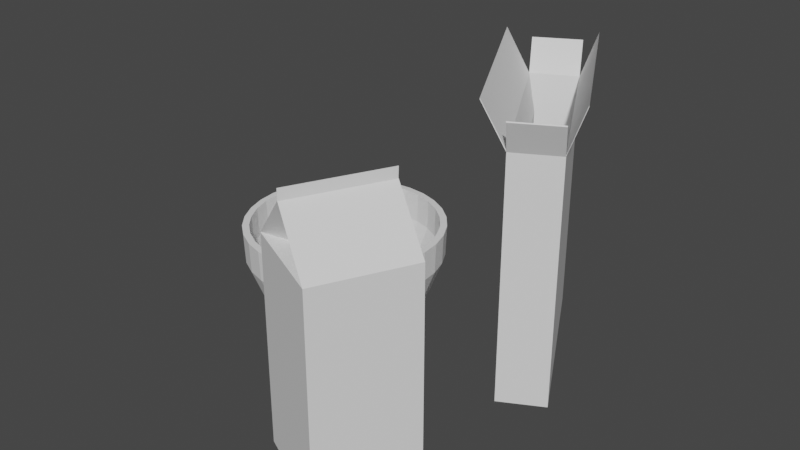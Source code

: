 # Source: breakfast.blend  (saved by Blender 2.81.16; exported with 4.5.12 LTS)
import bpy
from mathutils import Matrix  # noqa: F401  (used for matrix-valued properties, if any)

bpy.ops.wm.read_factory_settings(use_empty=True)
scene = bpy.context.scene
scene.name = 'Scene'

# ---- collections
col_breakfast = bpy.data.collections.new('breakfast'); scene.collection.children.link(col_breakfast)

# ---- world
world_world = bpy.data.worlds.new('World'); scene.world = world_world
world_world.use_nodes = True; world_world.node_tree.nodes.clear()
_N = world_world.node_tree.nodes; _L = world_world.node_tree.links
n0 = _N.new('ShaderNodeOutputWorld'); n0.name = 'World Output'; n0.location = (300, 300)
n1 = _N.new('ShaderNodeBackground'); n1.name = 'Background'; n1.location = (10, 300)
n1.inputs[0].default_value = (0.05088, 0.05088, 0.05088, 1.0)
_L.new(n1.outputs[0], n0.inputs[0])
n0.is_active_output = True
world_world.color = (0.05088, 0.05088, 0.05088)
world_world.use_sun_shadow = False
world_world.sun_shadow_jitter_overblur = 0.0

# ---- meshes
me_cylinder_009 = bpy.data.meshes.new('Cylinder.009')
me_cylinder_009.from_pydata([(4.11e-08, 0.4396, -1.0), (-1.914e-09, 1.025, 0.2738), (0.08576, 0.4312, -1.0), (0.2, 1.006, 0.2738), (0.1682, 0.4061, -1.0), (0.3924, 0.9473, 0.2738), (0.2442, 0.3655, -1.0), (0.5697, 0.8526, 0.2738), (0.3108, 0.3108, -1.0), (0.725, 0.725, 0.2738), (0.3655, 0.2442, -1.0), (0.8526, 0.5697, 0.2738), (0.4061, 0.1682, -1.0), (0.9473, 0.3924, 0.2738), (0.4312, 0.08576, -1.0), (1.006, 0.2, 0.2738), (0.4396, 2.127e-07, -1.0), (1.025, 6.947e-08, 0.2738), (0.4312, -0.08576, -1.0), (1.006, -0.2, 0.2738), (0.4061, -0.1682, -1.0), (0.9473, -0.3924, 0.2738), (0.3655, -0.2442, -1.0), (0.8526, -0.5697, 0.2738), (0.3108, -0.3108, -1.0), (0.725, -0.725, 0.2738), (0.2442, -0.3655, -1.0), (0.5697, -0.8526, 0.2738), (0.1682, -0.4061, -1.0), (0.3924, -0.9473, 0.2738), (0.08576, -0.4312, -1.0), (0.2, -1.006, 0.2738), (-1.021e-07, -0.4396, -1.0), (-3.36e-07, -1.025, 0.2738), (-0.08576, -0.4312, -1.0), (-0.2, -1.006, 0.2738), (-0.1682, -0.4061, -1.0), (-0.3924, -0.9473, 0.2738), (-0.2442, -0.3655, -1.0), (-0.5697, -0.8526, 0.2738), (-0.3108, -0.3108, -1.0), (-0.725, -0.725, 0.2738), (-0.3655, -0.2442, -1.0), (-0.8526, -0.5697, 0.2738), (-0.4061, -0.1682, -1.0), (-0.9473, -0.3924, 0.2738), (-0.4312, -0.08576, -1.0), (-1.006, -0.2, 0.2738), (-0.4396, 6.04e-07, -1.0), (-1.025, 9.822e-07, 0.2738), (-0.4312, 0.08576, -1.0), (-1.006, 0.2, 0.2738), (-0.4061, 0.1682, -1.0), (-0.9473, 0.3924, 0.2738), (-0.3655, 0.2442, -1.0), (-0.8526, 0.5697, 0.2738), (-0.3108, 0.3108, -1.0), (-0.725, 0.725, 0.2738), (-0.2442, 0.3655, -1.0), (-0.5697, 0.8526, 0.2738), (-0.1682, 0.4061, -1.0), (-0.3924, 0.9473, 0.2738), (-0.08576, 0.4312, -1.0), (-0.2, 1.006, 0.2738), (2.415e-09, 0.8909, -0.3631), (0.1738, 0.8738, -0.3631), (0.3409, 0.8231, -0.3631), (0.4949, 0.7407, -0.3631), (0.6299, 0.6299, -0.3631), (0.7407, 0.4949, -0.3631), (0.8231, 0.3409, -0.3631), (0.8738, 0.1738, -0.3631), (0.8909, 1.013e-07, -0.3631), (0.8738, -0.1738, -0.3631), (0.8231, -0.3409, -0.3631), (0.7407, -0.4949, -0.3631), (0.6299, -0.6299, -0.3631), (0.4949, -0.7407, -0.3631), (0.3409, -0.8231, -0.3631), (0.1738, -0.8738, -0.3631), (-2.879e-07, -0.8909, -0.3631), (-0.1738, -0.8738, -0.3631), (-0.3409, -0.8231, -0.3631), (-0.4949, -0.7407, -0.3631), (-0.6299, -0.6299, -0.3631), (-0.7407, -0.4949, -0.3631), (-0.8231, -0.3409, -0.3631), (-0.8738, -0.1738, -0.3631), (-0.8909, 8.943e-07, -0.3631), (-0.8738, 0.1738, -0.3631), (-0.8231, 0.3409, -0.3631), (-0.7407, 0.4949, -0.3631), (-0.6299, 0.6299, -0.3631), (-0.4949, 0.7407, -0.3631), (-0.3409, 0.8231, -0.3631), (-0.1738, 0.8738, -0.3631), (-4.759e-09, 1.014, -0.04465), (0.1978, 0.9942, -0.04465), (0.3879, 0.9365, -0.04465), (0.5632, 0.8429, -0.04465), (0.7168, 0.7168, -0.04465), (0.8429, 0.5632, -0.04465), (0.9365, 0.3879, -0.04465), (0.9942, 0.1978, -0.04465), (1.014, 7.18e-08, -0.04465), (0.9942, -0.1978, -0.04465), (0.9365, -0.3879, -0.04465), (0.8429, -0.5632, -0.04465), (0.7168, -0.7168, -0.04465), (0.5632, -0.8429, -0.04465), (0.3879, -0.9365, -0.04465), (0.1978, -0.9942, -0.04465), (-3.351e-07, -1.014, -0.04465), (-0.1978, -0.9942, -0.04465), (-0.3879, -0.9365, -0.04465), (-0.5632, -0.8429, -0.04465), (-0.7168, -0.7168, -0.04465), (-0.8429, -0.5632, -0.04465), (-0.9366, -0.3879, -0.04465), (-0.9942, -0.1978, -0.04465), (-1.014, 9.741e-07, -0.04465), (-0.9942, 0.1978, -0.04465), (-0.9365, 0.3879, -0.04465), (-0.8429, 0.5632, -0.04465), (-0.7168, 0.7168, -0.04465), (-0.5632, 0.8429, -0.04465), (-0.3879, 0.9366, -0.04465), (-0.1978, 0.9942, -0.04465), (0.1489, 0.7486, -0.6815), (0.2921, 0.7051, -0.6815), (0.424, 0.6346, -0.6815), (0.5397, 0.5397, -0.6815), (0.6346, 0.424, -0.6815), (0.7051, 0.2921, -0.6815), (0.7486, 0.1489, -0.6815), (0.7632, 1.335e-07, -0.6815), (0.7486, -0.1489, -0.6815), (0.7051, -0.2921, -0.6815), (0.6346, -0.424, -0.6815), (0.5397, -0.5397, -0.6815), (0.424, -0.6346, -0.6815), (0.2921, -0.7051, -0.6815), (0.1489, -0.7486, -0.6815), (-2.315e-07, -0.7632, -0.6815), (-0.1489, -0.7486, -0.6815), (-0.2921, -0.7051, -0.6815), (-0.424, -0.6346, -0.6815), (-0.5397, -0.5397, -0.6815), (-0.6346, -0.424, -0.6815), (-0.7051, -0.2921, -0.6815), (-0.7486, -0.1489, -0.6815), (-0.7632, 8.129e-07, -0.6815), (-0.7486, 0.1489, -0.6815), (-0.7051, 0.2921, -0.6815), (-0.6346, 0.424, -0.6815), (-0.5397, 0.5397, -0.6815), (-0.424, 0.6346, -0.6815), (-0.2921, 0.7051, -0.6815), (-0.1489, 0.7486, -0.6815), (1.718e-08, 0.7632, -0.6815)], [], [(96, 1, 3, 97), (97, 3, 5, 98), (98, 5, 7, 99), (99, 7, 9, 100), (100, 9, 11, 101), (101, 11, 13, 102), (102, 13, 15, 103), (103, 15, 17, 104), (104, 17, 19, 105), (105, 19, 21, 106), (106, 21, 23, 107), (107, 23, 25, 108), (108, 25, 27, 109), (109, 27, 29, 110), (110, 29, 31, 111), (111, 31, 33, 112), (112, 33, 35, 113), (113, 35, 37, 114), (114, 37, 39, 115), (115, 39, 41, 116), (116, 41, 43, 117), (117, 43, 45, 118), (118, 45, 47, 119), (119, 47, 49, 120), (120, 49, 51, 121), (121, 51, 53, 122), (122, 53, 55, 123), (123, 55, 57, 124), (124, 57, 59, 125), (125, 59, 61, 126), (126, 61, 63, 127), (127, 63, 1, 96), (0, 2, 4, 6, 8, 10, 12, 14, 16, 18, 20, 22, 24, 26, 28, 30, 32, 34, 36, 38, 40, 42, 44, 46, 48, 50, 52, 54, 56, 58, 60, 62), (158, 95, 64, 159), (157, 94, 95, 158), (156, 93, 94, 157), (155, 92, 93, 156), (154, 91, 92, 155), (153, 90, 91, 154), (152, 89, 90, 153), (151, 88, 89, 152), (150, 87, 88, 151), (149, 86, 87, 150), (148, 85, 86, 149), (147, 84, 85, 148), (146, 83, 84, 147), (145, 82, 83, 146), (144, 81, 82, 145), (143, 80, 81, 144), (142, 79, 80, 143), (141, 78, 79, 142), (140, 77, 78, 141), (139, 76, 77, 140), (138, 75, 76, 139), (137, 74, 75, 138), (136, 73, 74, 137), (135, 72, 73, 136), (134, 71, 72, 135), (133, 70, 71, 134), (132, 69, 70, 133), (131, 68, 69, 132), (130, 67, 68, 131), (129, 66, 67, 130), (128, 65, 66, 129), (159, 64, 65, 128), (95, 127, 96, 64), (94, 126, 127, 95), (93, 125, 126, 94), (92, 124, 125, 93), (91, 123, 124, 92), (90, 122, 123, 91), (89, 121, 122, 90), (88, 120, 121, 89), (87, 119, 120, 88), (86, 118, 119, 87), (85, 117, 118, 86), (84, 116, 117, 85), (83, 115, 116, 84), (82, 114, 115, 83), (81, 113, 114, 82), (80, 112, 113, 81), (79, 111, 112, 80), (78, 110, 111, 79), (77, 109, 110, 78), (76, 108, 109, 77), (75, 107, 108, 76), (74, 106, 107, 75), (73, 105, 106, 74), (72, 104, 105, 73), (71, 103, 104, 72), (70, 102, 103, 71), (69, 101, 102, 70), (68, 100, 101, 69), (67, 99, 100, 68), (66, 98, 99, 67), (65, 97, 98, 66), (64, 96, 97, 65), (0, 159, 128, 2), (2, 128, 129, 4), (4, 129, 130, 6), (6, 130, 131, 8), (8, 131, 132, 10), (10, 132, 133, 12), (12, 133, 134, 14), (14, 134, 135, 16), (16, 135, 136, 18), (18, 136, 137, 20), (20, 137, 138, 22), (22, 138, 139, 24), (24, 139, 140, 26), (26, 140, 141, 28), (28, 141, 142, 30), (30, 142, 143, 32), (32, 143, 144, 34), (34, 144, 145, 36), (36, 145, 146, 38), (38, 146, 147, 40), (40, 147, 148, 42), (42, 148, 149, 44), (44, 149, 150, 46), (46, 150, 151, 48), (48, 151, 152, 50), (50, 152, 153, 52), (52, 153, 154, 54), (54, 154, 155, 56), (56, 155, 156, 58), (58, 156, 157, 60), (60, 157, 158, 62), (62, 158, 159, 0)])
_uv = me_cylinder_009.uv_layers.new(name='UVMap')
_uv.uv.foreach_set('vector', [1.0, 0.875, 1.0, 1.0, 0.9688, 1.0, 0.9688, 0.875, 0.9688, 0.875, 0.9688, 1.0, 0.9375, 1.0, 0.9375, 0.875, 0.9375, 0.875, 0.9375, 1.0, 0.9062, 1.0, 0.9062, 0.875, 0.9062, 0.875, 0.9062, 1.0, 0.875, 1.0, 0.875, 0.875, 0.875, 0.875, 0.875, 1.0, 0.8438, 1.0, 0.8438, 0.875, 0.8438, 0.875, 0.8438, 1.0, 0.8125, 1.0, 0.8125, 0.875, 0.8125, 0.875, 0.8125, 1.0, 0.7812, 1.0, 0.7812, 0.875, 0.7812, 0.875, 0.7812, 1.0, 0.75, 1.0, 0.75, 0.875, 0.75, 0.875, 0.75, 1.0, 0.7188, 1.0, 0.7187, 0.875, 0.7187, 0.875, 0.7188, 1.0, 0.6875, 1.0, 0.6875, 0.875, 0.6875, 0.875, 0.6875, 1.0, 0.6562, 1.0, 0.6563, 0.875, 0.6563, 0.875, 0.6562, 1.0, 0.625, 1.0, 0.625, 0.875, 0.625, 0.875, 0.625, 1.0, 0.5938, 1.0, 0.5938, 0.875, 0.5938, 0.875, 0.5938, 1.0, 0.5625, 1.0, 0.5625, 0.875, 0.5625, 0.875, 0.5625, 1.0, 0.5312, 1.0, 0.5312, 0.875, 0.5312, 0.875, 0.5312, 1.0, 0.5, 1.0, 0.5, 0.875, 0.5, 0.875, 0.5, 1.0, 0.4688, 1.0, 0.4688, 0.875, 0.4688, 0.875, 0.4688, 1.0, 0.4375, 1.0, 0.4375, 0.875, 0.4375, 0.875, 0.4375, 1.0, 0.4062, 1.0, 0.4062, 0.875, 0.4062, 0.875, 0.4062, 1.0, 0.375, 1.0, 0.375, 0.875, 0.375, 0.875, 0.375, 1.0, 0.3438, 1.0, 0.3438, 0.875, 0.3438, 0.875, 0.3438, 1.0, 0.3125, 1.0, 0.3125, 0.875, 0.3125, 0.875, 0.3125, 1.0, 0.2812, 1.0, 0.2812, 0.875, 0.2812, 0.875, 0.2812, 1.0, 0.25, 1.0, 0.25, 0.875, 0.25, 0.875, 0.25, 1.0, 0.2188, 1.0, 0.2188, 0.875, 0.2188, 0.875, 0.2188, 1.0, 0.1875, 1.0, 0.1875, 0.875, 0.1875, 0.875, 0.1875, 1.0, 0.1562, 1.0, 0.1562, 0.875, 0.1562, 0.875, 0.1562, 1.0, 0.125, 1.0, 0.125, 0.875, 0.125, 0.875, 0.125, 1.0, 0.09375, 1.0, 0.09375, 0.875, 0.09375, 0.875, 0.09375, 1.0, 0.0625, 1.0, 0.0625, 0.875, 0.0625, 0.875, 0.0625, 1.0, 0.03125, 1.0, 0.03125, 0.875, 0.03125, 0.875, 0.03125, 1.0, 0.0, 1.0, 0.0, 0.875, 0.75, 0.49, 0.7968, 0.4854, 0.8418, 0.4717, 0.8833, 0.4496, 0.9197, 0.4197, 0.9496, 0.3833, 0.9717, 0.3418, 0.9854, 0.2968, 0.99, 0.25, 0.9854, 0.2032, 0.9717, 0.1582, 0.9496, 0.1167, 0.9197, 0.08029, 0.8833, 0.05045, 0.8418, 0.02827, 0.7968, 0.01461, 0.75, 0.01, 0.7032, 0.01461, 0.6582, 0.02827, 0.6167, 0.05045, 0.5803, 0.08029, 0.5504, 0.1167, 0.5283, 0.1582, 0.5146, 0.2032, 0.51, 0.25, 0.5146, 0.2968, 0.5283, 0.3418, 0.5504, 0.3833, 0.5803, 0.4197, 0.6167, 0.4496, 0.6582, 0.4717, 0.7032, 0.4854, 0.03125, 0.625, 0.03125, 0.75, 0.0, 0.75, 0.0, 0.625, 0.0625, 0.625, 0.0625, 0.75, 0.03125, 0.75, 0.03125, 0.625, 0.09375, 0.625, 0.09375, 0.75, 0.0625, 0.75, 0.0625, 0.625, 0.125, 0.625, 0.125, 0.75, 0.09375, 0.75, 0.09375, 0.625, 0.1562, 0.625, 0.1562, 0.75, 0.125, 0.75, 0.125, 0.625, 0.1875, 0.625, 0.1875, 0.75, 0.1562, 0.75, 0.1562, 0.625, 0.2188, 0.625, 0.2188, 0.75, 0.1875, 0.75, 0.1875, 0.625, 0.25, 0.625, 0.25, 0.75, 0.2188, 0.75, 0.2188, 0.625, 0.2813, 0.625, 0.2812, 0.75, 0.25, 0.75, 0.25, 0.625, 0.3125, 0.625, 0.3125, 0.75, 0.2812, 0.75, 0.2813, 0.625, 0.3438, 0.625, 0.3437, 0.75, 0.3125, 0.75, 0.3125, 0.625, 0.375, 0.625, 0.375, 0.75, 0.3437, 0.75, 0.3438, 0.625, 0.4062, 0.625, 0.4062, 0.75, 0.375, 0.75, 0.375, 0.625, 0.4375, 0.625, 0.4375, 0.75, 0.4062, 0.75, 0.4062, 0.625, 0.4688, 0.625, 0.4688, 0.75, 0.4375, 0.75, 0.4375, 0.625, 0.5, 0.625, 0.5, 0.75, 0.4688, 0.75, 0.4688, 0.625, 0.5312, 0.625, 0.5312, 0.75, 0.5, 0.75, 0.5, 0.625, 0.5625, 0.625, 0.5625, 0.75, 0.5312, 0.75, 0.5312, 0.625, 0.5938, 0.625, 0.5938, 0.75, 0.5625, 0.75, 0.5625, 0.625, 0.625, 0.625, 0.625, 0.75, 0.5938, 0.75, 0.5938, 0.625, 0.6563, 0.625, 0.6562, 0.75, 0.625, 0.75, 0.625, 0.625, 0.6875, 0.625, 0.6875, 0.75, 0.6562, 0.75, 0.6563, 0.625, 0.7188, 0.625, 0.7188, 0.75, 0.6875, 0.75, 0.6875, 0.625, 0.75, 0.625, 0.75, 0.75, 0.7188, 0.75, 0.7188, 0.625, 0.7812, 0.625, 0.7812, 0.75, 0.75, 0.75, 0.75, 0.625, 0.8125, 0.625, 0.8125, 0.75, 0.7812, 0.75, 0.7812, 0.625, 0.8437, 0.625, 0.8438, 0.75, 0.8125, 0.75, 0.8125, 0.625, 0.875, 0.625, 0.875, 0.75, 0.8438, 0.75, 0.8437, 0.625, 0.9062, 0.625, 0.9063, 0.75, 0.875, 0.75, 0.875, 0.625, 0.9375, 0.625, 0.9375, 0.75, 0.9063, 0.75, 0.9062, 0.625, 0.9688, 0.625, 0.9687, 0.75, 0.9375, 0.75, 0.9375, 0.625, 1.0, 0.625, 1.0, 0.75, 0.9687, 0.75, 0.9688, 0.625, 0.03125, 0.75, 0.03125, 0.875, 0.0, 0.875, 0.0, 0.75, 0.0625, 0.75, 0.0625, 0.875, 0.03125, 0.875, 0.03125, 0.75, 0.09375, 0.75, 0.09375, 0.875, 0.0625, 0.875, 0.0625, 0.75, 0.125, 0.75, 0.125, 0.875, 0.09375, 0.875, 0.09375, 0.75, 0.1562, 0.75, 0.1562, 0.875, 0.125, 0.875, 0.125, 0.75, 0.1875, 0.75, 0.1875, 0.875, 0.1562, 0.875, 0.1562, 0.75, 0.2188, 0.75, 0.2188, 0.875, 0.1875, 0.875, 0.1875, 0.75, 0.25, 0.75, 0.25, 0.875, 0.2188, 0.875, 0.2188, 0.75, 0.2812, 0.75, 0.2812, 0.875, 0.25, 0.875, 0.25, 0.75, 0.3125, 0.75, 0.3125, 0.875, 0.2812, 0.875, 0.2812, 0.75, 0.3437, 0.75, 0.3438, 0.875, 0.3125, 0.875, 0.3125, 0.75, 0.375, 0.75, 0.375, 0.875, 0.3438, 0.875, 0.3437, 0.75, 0.4062, 0.75, 0.4062, 0.875, 0.375, 0.875, 0.375, 0.75, 0.4375, 0.75, 0.4375, 0.875, 0.4062, 0.875, 0.4062, 0.75, 0.4688, 0.75, 0.4688, 0.875, 0.4375, 0.875, 0.4375, 0.75, 0.5, 0.75, 0.5, 0.875, 0.4688, 0.875, 0.4688, 0.75, 0.5312, 0.75, 0.5312, 0.875, 0.5, 0.875, 0.5, 0.75, 0.5625, 0.75, 0.5625, 0.875, 0.5312, 0.875, 0.5312, 0.75, 0.5938, 0.75, 0.5938, 0.875, 0.5625, 0.875, 0.5625, 0.75, 0.625, 0.75, 0.625, 0.875, 0.5938, 0.875, 0.5938, 0.75, 0.6562, 0.75, 0.6563, 0.875, 0.625, 0.875, 0.625, 0.75, 0.6875, 0.75, 0.6875, 0.875, 0.6563, 0.875, 0.6562, 0.75, 0.7188, 0.75, 0.7187, 0.875, 0.6875, 0.875, 0.6875, 0.75, 0.75, 0.75, 0.75, 0.875, 0.7187, 0.875, 0.7188, 0.75, 0.7812, 0.75, 0.7812, 0.875, 0.75, 0.875, 0.75, 0.75, 0.8125, 0.75, 0.8125, 0.875, 0.7812, 0.875, 0.7812, 0.75, 0.8438, 0.75, 0.8438, 0.875, 0.8125, 0.875, 0.8125, 0.75, 0.875, 0.75, 0.875, 0.875, 0.8438, 0.875, 0.8438, 0.75, 0.9063, 0.75, 0.9062, 0.875, 0.875, 0.875, 0.875, 0.75, 0.9375, 0.75, 0.9375, 0.875, 0.9062, 0.875, 0.9063, 0.75, 0.9687, 0.75, 0.9688, 0.875, 0.9375, 0.875, 0.9375, 0.75, 1.0, 0.75, 1.0, 0.875, 0.9688, 0.875, 0.9687, 0.75, 1.0, 0.5, 1.0, 0.625, 0.9688, 0.625, 0.9688, 0.5, 0.9688, 0.5, 0.9688, 0.625, 0.9375, 0.625, 0.9375, 0.5, 0.9375, 0.5, 0.9375, 0.625, 0.9062, 0.625, 0.9062, 0.5, 0.9062, 0.5, 0.9062, 0.625, 0.875, 0.625, 0.875, 0.5, 0.875, 0.5, 0.875, 0.625, 0.8437, 0.625, 0.8438, 0.5, 0.8438, 0.5, 0.8437, 0.625, 0.8125, 0.625, 0.8125, 0.5, 0.8125, 0.5, 0.8125, 0.625, 0.7812, 0.625, 0.7812, 0.5, 0.7812, 0.5, 0.7812, 0.625, 0.75, 0.625, 0.75, 0.5, 0.75, 0.5, 0.75, 0.625, 0.7188, 0.625, 0.7188, 0.5, 0.7188, 0.5, 0.7188, 0.625, 0.6875, 0.625, 0.6875, 0.5, 0.6875, 0.5, 0.6875, 0.625, 0.6563, 0.625, 0.6562, 0.5, 0.6562, 0.5, 0.6563, 0.625, 0.625, 0.625, 0.625, 0.5, 0.625, 0.5, 0.625, 0.625, 0.5938, 0.625, 0.5938, 0.5, 0.5938, 0.5, 0.5938, 0.625, 0.5625, 0.625, 0.5625, 0.5, 0.5625, 0.5, 0.5625, 0.625, 0.5312, 0.625, 0.5312, 0.5, 0.5312, 0.5, 0.5312, 0.625, 0.5, 0.625, 0.5, 0.5, 0.5, 0.5, 0.5, 0.625, 0.4688, 0.625, 0.4688, 0.5, 0.4688, 0.5, 0.4688, 0.625, 0.4375, 0.625, 0.4375, 0.5, 0.4375, 0.5, 0.4375, 0.625, 0.4062, 0.625, 0.4062, 0.5, 0.4062, 0.5, 0.4062, 0.625, 0.375, 0.625, 0.375, 0.5, 0.375, 0.5, 0.375, 0.625, 0.3438, 0.625, 0.3438, 0.5, 0.3438, 0.5, 0.3438, 0.625, 0.3125, 0.625, 0.3125, 0.5, 0.3125, 0.5, 0.3125, 0.625, 0.2813, 0.625, 0.2812, 0.5, 0.2812, 0.5, 0.2813, 0.625, 0.25, 0.625, 0.25, 0.5, 0.25, 0.5, 0.25, 0.625, 0.2188, 0.625, 0.2188, 0.5, 0.2188, 0.5, 0.2188, 0.625, 0.1875, 0.625, 0.1875, 0.5, 0.1875, 0.5, 0.1875, 0.625, 0.1562, 0.625, 0.1562, 0.5, 0.1562, 0.5, 0.1562, 0.625, 0.125, 0.625, 0.125, 0.5, 0.125, 0.5, 0.125, 0.625, 0.09375, 0.625, 0.09375, 0.5, 0.09375, 0.5, 0.09375, 0.625, 0.0625, 0.625, 0.0625, 0.5, 0.0625, 0.5, 0.0625, 0.625, 0.03125, 0.625, 0.03125, 0.5, 0.03125, 0.5, 0.03125, 0.625, 0.0, 0.625, 0.0, 0.5])
me_cylinder_009.use_remesh_fix_poles = True
me_cylinder_009.use_remesh_preserve_attributes = False
me_cylinder_009.use_mirror_vertex_groups = False
me_cylinder_009.update()
me_cube_015 = bpy.data.meshes.new('Cube.015')
me_cube_015.from_pydata([(-0.6528, -0.7867, -0.7867), (-1.961, -1.0, 1.0), (-0.6528, 0.7867, -0.7867), (-1.961, 1.0, 1.0), (1.0, -1.0, -1.0), (1.625, -1.0, 1.0), (1.0, 1.0, -1.0), (1.625, 1.0, 1.0), (-0.6528, -0.7867, 0.4847), (-0.6528, 0.7867, 0.4847), (1.0, 1.0, 0.698), (1.0, -1.0, 0.698), (-0.9905, -1.185, 0.9239), (-0.9905, 1.118, 0.9239), (1.01, 1.118, 0.9239), (1.01, -1.185, 0.9239), (-1.0, 1.0, -1.0), (-1.0, -1.0, -1.0), (-1.0, 1.0, 0.698), (-1.0, -1.0, 0.698)], [], [(19, 1, 3, 18), (10, 7, 5, 11), (16, 6, 4, 17), (4, 11, 19, 17), (6, 10, 11, 4), (16, 18, 10, 6), (0, 8, 9, 2), (10, 18, 13, 14), (19, 11, 15, 12), (0, 2, 16, 17), (2, 9, 18, 16), (8, 0, 17, 19), (9, 8, 19, 18)])
_uv = me_cube_015.uv_layers.new(name='UVMap')
_uv.uv.foreach_set('vector', [0.5, 0.0, 0.625, 0.0, 0.625, 0.25, 0.5, 0.25, 0.5, 0.5, 0.625, 0.5, 0.625, 0.75, 0.5, 0.75, 0.125, 0.5, 0.375, 0.5, 0.375, 0.75, 0.125, 0.75, 0.375, 0.75, 0.5, 0.75, 0.5, 1.0, 0.375, 1.0, 0.375, 0.5, 0.5, 0.5, 0.5, 0.75, 0.375, 0.75, 0.375, 0.25, 0.5, 0.25, 0.5, 0.5, 0.375, 0.5, 0.3907, 0.02666, 0.4843, 0.02666, 0.4843, 0.2233, 0.3907, 0.2233, 0.5, 0.5, 0.5, 0.25, 0.5, 0.25, 0.5, 0.5, 0.5, 1.0, 0.5, 0.75, 0.5, 0.75, 0.5, 1.0, 0.3907, 0.02666, 0.3907, 0.2233, 0.375, 0.25, 0.375, 0.0, 0.3907, 0.2233, 0.4843, 0.2233, 0.5, 0.25, 0.375, 0.25, 0.4843, 0.02666, 0.3907, 0.02666, 0.375, 0.0, 0.5, 0.0, 0.4843, 0.2233, 0.4843, 0.02666, 0.5, 0.0, 0.5, 0.25])
me_cube_015.use_remesh_fix_poles = True
me_cube_015.use_remesh_preserve_attributes = False
me_cube_015.use_mirror_vertex_groups = False
me_cube_015.update()
me_cube_016 = bpy.data.meshes.new('Cube.016')
me_cube_016.from_pydata([(-1.0, -1.0, -1.0), (-0.5205, -0.03165, 1.055), (-0.5908, 1.0, -0.5908), (-0.5205, 0.03165, 1.055), (1.0, -1.0, -1.0), (0.6234, -0.03165, 1.055), (0.5908, 1.0, -0.5908), (0.6234, 0.03165, 1.055), (-1.0, 0.0, -1.0), (-0.5205, 0.0, 1.07), (1.0, 0.0, -1.0), (0.6234, 0.0, 1.07), (-1.0, 0.0, 1.575), (1.0, 0.0, 1.575), (-0.5205, 0.0, 1.055), (0.6234, 0.0, 1.055), (-1.0, 0.0, 1.475), (-0.5908, 1.0, 0.5908), (1.0, 0.0, 1.475), (1.0, -1.0, 1.0), (-1.0, -1.0, 1.0), (0.5908, 1.0, 0.5908), (-1.0, 0.0, 1.0), (1.0, 0.0, 1.0), (-1.0, 1.0, 1.0), (-1.0, 1.0, -1.0), (1.0, 1.0, -1.0), (1.0, 1.0, 1.0), (-0.5908, 0.9518, 0.5908), (-0.5908, 0.9518, -0.5908), (0.5908, 0.9518, -0.5908), (0.5908, 0.9518, 0.5908), (-0.9942, -0.9942, -0.9942), (-0.5117, -0.035, 1.052), (-0.5938, 0.991, -0.5938), (-0.5117, 0.035, 1.052), (0.9942, -0.9942, -0.9942), (0.6145, -0.03435, 1.051), (0.5938, 0.991, -0.5938), (0.6145, 0.03435, 1.051), (-0.9929, 0.0, -0.9929), (-0.5119, 0.0, 1.075), (0.9929, 0.0, -0.9929), (0.6145, 0.0, 1.074), (-1.0, -0.01, 1.575), (1.0, -0.01, 1.575), (-0.5131, 0.0, 1.048), (0.6159, 0.0, 1.048), (-0.9935, -0.006474, 1.471), (-0.5938, 0.991, 0.5938), (0.9934, -0.005943, 1.47), (0.9938, -0.9935, 0.9955), (-0.9938, -0.9936, 0.9955), (0.5938, 0.991, 0.5938), (-0.9925, 0.0, 0.9933), (0.9924, 0.0, 0.9935), (-0.9938, 0.9936, 0.9955), (-0.9942, 0.9942, -0.9942), (0.9942, 0.9942, -0.9942), (0.9938, 0.9935, 0.9955), (-0.5966, 0.9461, 0.5966), (-0.5966, 0.9461, -0.5966), (0.5966, 0.9461, -0.5966), (0.5966, 0.9461, 0.5966)], [], [(7, 11, 5, 15), (21, 6, 30, 31), (4, 19, 20, 0), (8, 10, 4, 0), (18, 16, 20, 19), (27, 24, 16, 18), (25, 26, 10, 8), (18, 16, 12, 13), (8, 22, 24, 25), (0, 20, 22, 8), (26, 27, 23, 10), (10, 23, 19, 4), (1, 9, 3, 14), (3, 9, 16, 24), (5, 11, 18, 19), (9, 1, 20, 16), (11, 7, 27, 18), (14, 3, 24, 22), (1, 14, 22, 20), (7, 15, 23, 27), (15, 5, 19, 23), (17, 2, 25, 24), (2, 6, 26, 25), (21, 17, 24, 27), (6, 21, 27, 26), (29, 28, 31, 30), (6, 2, 29, 30), (17, 21, 31, 28), (2, 17, 28, 29), (39, 47, 37, 43), (53, 63, 62, 38), (36, 32, 52, 51), (40, 32, 36, 42), (50, 51, 52, 48), (59, 50, 48, 56), (57, 40, 42, 58), (50, 45, 44, 48), (40, 57, 56, 54), (32, 40, 54, 52), (58, 42, 55, 59), (42, 36, 51, 55), (33, 46, 35, 41), (35, 56, 48, 41), (37, 51, 50, 43), (41, 48, 52, 33), (43, 50, 59, 39), (46, 54, 56, 35), (33, 52, 54, 46), (39, 59, 55, 47), (47, 55, 51, 37), (49, 56, 57, 34), (34, 57, 58, 38), (53, 59, 56, 49), (38, 58, 59, 53), (61, 62, 63, 60), (38, 62, 61, 34), (49, 60, 63, 53), (34, 61, 60, 49), (13, 12, 44, 45), (18, 13, 45, 50), (12, 16, 48, 44)])
_uv = me_cube_016.uv_layers.new(name='UVMap')
_uv.uv.foreach_set('vector', [0.6083, 0.621, 0.6096, 0.625, 0.6083, 0.629, 0.6082, 0.625, 0.5739, 0.4489, 0.4261, 0.4489, 0.4261, 0.4489, 0.5739, 0.4489, 0.375, 0.75, 0.625, 0.75, 0.625, 1.0, 0.375, 1.0, 0.125, 0.625, 0.375, 0.625, 0.375, 0.75, 0.125, 0.75, 0.625, 0.625, 0.875, 0.625, 0.875, 0.75, 0.625, 0.75, 0.625, 0.5, 0.875, 0.5, 0.875, 0.625, 0.625, 0.625, 0.125, 0.5, 0.375, 0.5, 0.375, 0.625, 0.125, 0.625, 0.625, 0.625, 0.875, 0.625, 0.875, 0.625, 0.625, 0.625, 0.375, 0.125, 0.577, 0.125, 0.625, 0.25, 0.375, 0.25, 0.375, 0.0, 0.625, 0.0, 0.577, 0.125, 0.375, 0.125, 0.375, 0.5, 0.625, 0.5, 0.577, 0.625, 0.375, 0.625, 0.375, 0.625, 0.577, 0.625, 0.625, 0.75, 0.375, 0.75, 0.6083, 0.121, 0.6096, 0.125, 0.6083, 0.129, 0.6082, 0.125, 0.6083, 0.129, 0.6096, 0.125, 0.625, 0.125, 0.625, 0.25, 0.6083, 0.629, 0.6096, 0.625, 0.625, 0.625, 0.625, 0.75, 0.6096, 0.125, 0.6083, 0.121, 0.625, 0.0, 0.625, 0.125, 0.6096, 0.625, 0.6083, 0.621, 0.625, 0.5, 0.625, 0.625, 0.6082, 0.125, 0.6083, 0.129, 0.625, 0.25, 0.577, 0.125, 0.6083, 0.121, 0.6082, 0.125, 0.577, 0.125, 0.625, 0.0, 0.6083, 0.621, 0.6082, 0.625, 0.577, 0.625, 0.625, 0.5, 0.6082, 0.625, 0.6083, 0.629, 0.625, 0.75, 0.577, 0.625, 0.5739, 0.3011, 0.4261, 0.3011, 0.375, 0.25, 0.625, 0.25, 0.4261, 0.3011, 0.4261, 0.4489, 0.375, 0.5, 0.375, 0.25, 0.5739, 0.4489, 0.5739, 0.3011, 0.625, 0.25, 0.625, 0.5, 0.4261, 0.4489, 0.5739, 0.4489, 0.625, 0.5, 0.375, 0.5, 0.4261, 0.3011, 0.5739, 0.3011, 0.5739, 0.4489, 0.4261, 0.4489, 0.4261, 0.4489, 0.4261, 0.3011, 0.4261, 0.3011, 0.4261, 0.4489, 0.5739, 0.3011, 0.5739, 0.4489, 0.5739, 0.4489, 0.5739, 0.3011, 0.4261, 0.3011, 0.5739, 0.3011, 0.5739, 0.3011, 0.4261, 0.3011, 0.6083, 0.621, 0.6082, 0.625, 0.6083, 0.629, 0.6096, 0.625, 0.5739, 0.4489, 0.5739, 0.4489, 0.4261, 0.4489, 0.4261, 0.4489, 0.375, 0.75, 0.375, 1.0, 0.625, 1.0, 0.625, 0.75, 0.125, 0.625, 0.125, 0.75, 0.375, 0.75, 0.375, 0.625, 0.625, 0.625, 0.625, 0.75, 0.875, 0.75, 0.875, 0.625, 0.625, 0.5, 0.625, 0.625, 0.875, 0.625, 0.875, 0.5, 0.125, 0.5, 0.125, 0.625, 0.375, 0.625, 0.375, 0.5, 0.625, 0.625, 0.625, 0.625, 0.875, 0.625, 0.875, 0.625, 0.375, 0.125, 0.375, 0.25, 0.625, 0.25, 0.577, 0.125, 0.375, 0.0, 0.375, 0.125, 0.577, 0.125, 0.625, 0.0, 0.375, 0.5, 0.375, 0.625, 0.577, 0.625, 0.625, 0.5, 0.375, 0.625, 0.375, 0.75, 0.625, 0.75, 0.577, 0.625, 0.6083, 0.121, 0.6082, 0.125, 0.6083, 0.129, 0.6096, 0.125, 0.6083, 0.129, 0.625, 0.25, 0.625, 0.125, 0.6096, 0.125, 0.6083, 0.629, 0.625, 0.75, 0.625, 0.625, 0.6096, 0.625, 0.6096, 0.125, 0.625, 0.125, 0.625, 0.0, 0.6083, 0.121, 0.6096, 0.625, 0.625, 0.625, 0.625, 0.5, 0.6083, 0.621, 0.6082, 0.125, 0.577, 0.125, 0.625, 0.25, 0.6083, 0.129, 0.6083, 0.121, 0.625, 0.0, 0.577, 0.125, 0.6082, 0.125, 0.6083, 0.621, 0.625, 0.5, 0.577, 0.625, 0.6082, 0.625, 0.6082, 0.625, 0.577, 0.625, 0.625, 0.75, 0.6083, 0.629, 0.5739, 0.3011, 0.625, 0.25, 0.375, 0.25, 0.4261, 0.3011, 0.4261, 0.3011, 0.375, 0.25, 0.375, 0.5, 0.4261, 0.4489, 0.5739, 0.4489, 0.625, 0.5, 0.625, 0.25, 0.5739, 0.3011, 0.4261, 0.4489, 0.375, 0.5, 0.625, 0.5, 0.5739, 0.4489, 0.4261, 0.3011, 0.4261, 0.4489, 0.5739, 0.4489, 0.5739, 0.3011, 0.4261, 0.4489, 0.4261, 0.4489, 0.4261, 0.3011, 0.4261, 0.3011, 0.5739, 0.3011, 0.5739, 0.3011, 0.5739, 0.4489, 0.5739, 0.4489, 0.4261, 0.3011, 0.4261, 0.3011, 0.5739, 0.3011, 0.5739, 0.3011, 0.625, 0.625, 0.875, 0.625, 0.875, 0.625, 0.625, 0.625, 0.625, 0.625, 0.625, 0.625, 0.625, 0.625, 0.625, 0.625, 0.875, 0.625, 0.875, 0.625, 0.875, 0.625, 0.875, 0.625])
me_cube_016.use_remesh_fix_poles = True
me_cube_016.use_remesh_preserve_attributes = False
me_cube_016.use_mirror_vertex_groups = False
me_cube_016.update()

# ---- objects
ob_bowl = bpy.data.objects.new('bowl', me_cylinder_009)
ob_cube_003 = bpy.data.objects.new('Cube.003', me_cube_015)
ob_cube_004 = bpy.data.objects.new('Cube.004', me_cube_016)

# ---- transforms, parenting, visibility, modifiers, constraints
ob_bowl.location = (19.18, 4.982, 7.191)
ob_bowl.lineart.crease_threshold = 0.0
_m = ob_bowl.modifiers.new('Solidify', 'SOLIDIFY')
_m.thickness = 0.07
_m.nonmanifold_thickness_mode = 'FIXED'
_m.nonmanifold_merge_threshold = 0.0003
ob_cube_003.location = (20.92, 5.83, 7.773)
ob_cube_003.rotation_euler = (0.0, -0.0, 0.4966)
ob_cube_003.scale = (0.2486, 1.0, 1.497)
ob_cube_003.lineart.crease_threshold = 0.0
_m = ob_cube_003.modifiers.new('Solidify', 'SOLIDIFY')
_m.nonmanifold_thickness_mode = 'FIXED'
_m.nonmanifold_merge_threshold = 0.0003
ob_cube_004.location = (20.61, 3.39, 7.257)
ob_cube_004.rotation_euler = (0.0, -0.0, 1.118)
ob_cube_004.scale = (0.505, 0.505, 1.066)
ob_cube_004.lineart.crease_threshold = 0.0

# ---- collection membership
col_breakfast.objects.link(ob_bowl)
col_breakfast.objects.link(ob_cube_003)
col_breakfast.objects.link(ob_cube_004)

# ---- scene / render settings (as saved in the file)
scene.frame_start = 1; scene.frame_end = 250; scene.frame_set(1)
scene.render.engine = 'BLENDER_EEVEE_NEXT'
scene.cycles.use_denoising = False
scene.cycles.samples = 128
scene.cycles.sampling_pattern = 'TABULATED_SOBOL'
scene.cycles.use_adaptive_sampling = False
scene.cycles.use_light_tree = False
scene.view_settings.view_transform = 'Filmic'
bpy.context.view_layer.update()

# ---- added for rendering (the .blend has no active camera and no usable light): camera, sun
cam_auto = bpy.data.cameras.new('AutoCamera')
cam_auto.lens = 50.0
cam_auto.sensor_width = 36.0
cam_auto.clip_end = 1000.0
ob_auto_camera = bpy.data.objects.new('AutoCamera', cam_auto)
scene.collection.objects.link(ob_auto_camera)
ob_auto_camera.location = (25.9618, -2.29493, 12.5075)
ob_auto_camera.rotation_euler = (1.09748, -7.21219e-08, 0.694738)
scene.camera = ob_auto_camera
light_auto_sun = bpy.data.lights.new('AutoSun', 'SUN')
light_auto_sun.energy = 3.0
light_auto_sun.angle = 0.0523599
ob_auto_sun = bpy.data.objects.new('AutoSun', light_auto_sun)
scene.collection.objects.link(ob_auto_sun)
ob_auto_sun.rotation_euler = (0.872665, 0.174533, 0.523599)
bpy.context.view_layer.update()

